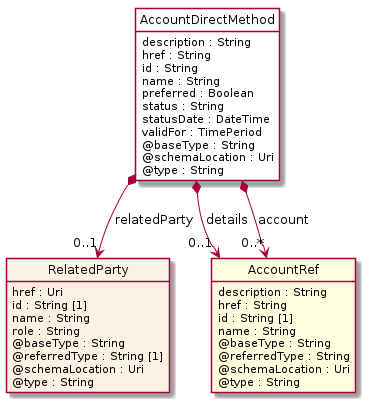

The diagram above was rendered by PlantUML. Its source (embedded in the PNG):
@startuml
hide circle
hide methods
hide stereotype
show <<Enumeration>> stereotype
skinparam class {
   BackgroundColor<<Enumeration>> #E6F5F7
   BackgroundColor<<Ref>> #FFFFE0
   BackgroundColor<<Pivot>> #FFFFFFF
   BackgroundColor<<SimpleType>> #E2F0DA
   BackgroundColor #FCF2E3
}

class AccountDirectMethod <<Pivot>> {
    description : String
    href : String
    id : String
    name : String
    preferred : Boolean
    status : String
    statusDate : DateTime
    validFor : TimePeriod
    @baseType : String
    @schemaLocation : Uri
    @type : String
}

class RelatedParty  {
    href : Uri
    id : String [1]
    name : String
    role : String
    @baseType : String
    @referredType : String [1]
    @schemaLocation : Uri
    @type : String
}

class AccountRef  <<Ref>> {
    description : String
    href : String
    id : String [1]
    name : String
    @baseType : String
    @referredType : String
    @schemaLocation : Uri
    @type : String
}

AccountDirectMethod *-->  "0..1" RelatedParty : relatedParty

AccountDirectMethod *-->  "0..1" AccountRef : details

AccountDirectMethod *-->  "0..*" AccountRef : account

@enduml